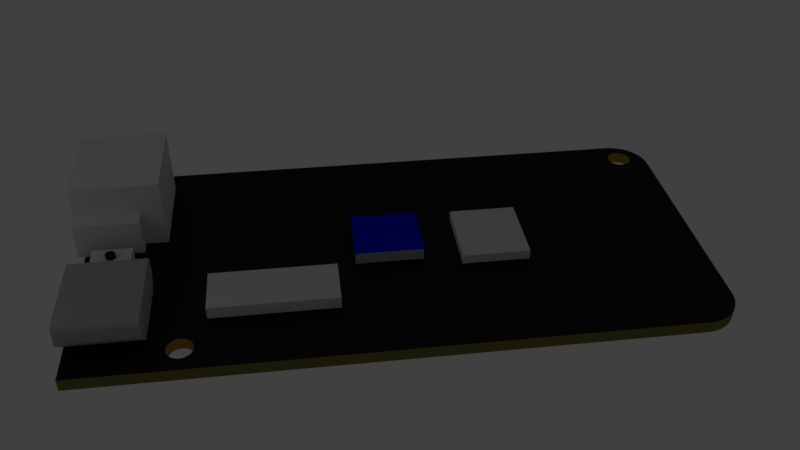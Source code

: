 # Source: lolin32_lite.blend  (saved by Blender 2.79.0; exported with 4.5.12 LTS)
import bpy
from mathutils import Matrix  # noqa: F401  (used for matrix-valued properties, if any)

bpy.ops.wm.read_factory_settings(use_empty=True)
scene = bpy.context.scene
scene.name = 'Scene'

# ---- collections
col_collection_1 = bpy.data.collections.new('Collection 1'); scene.collection.children.link(col_collection_1)

# ---- materials (node trees are filled in below, after node groups)
mat_gold = bpy.data.materials.new('Gold')
mat_gold.alpha_threshold = 0.0
mat_gold.use_transparent_shadow = False
mat_gold.diffuse_color = (0.5382, 0.2945, 0.05297, 1.0)
mat_gold.roughness = 0.5
mat_gold.line_color = (0.0, 0.0, 0.0, 1.0)
mat_material_002 = bpy.data.materials.new('Material.002')
mat_material_002.alpha_threshold = 0.0
mat_material_002.use_transparent_shadow = False
mat_material_002.roughness = 0.5
mat_material_003 = bpy.data.materials.new('Material.003')
mat_material_003.alpha_threshold = 0.0
mat_material_003.use_transparent_shadow = False
mat_material_003.roughness = 0.5
mat_dark = bpy.data.materials.new('dark')
mat_dark.alpha_threshold = 0.0
mat_dark.use_transparent_shadow = False
mat_dark.roughness = 0.5
mat_board = bpy.data.materials.new('board')
mat_board.alpha_threshold = 0.0
mat_board.use_transparent_shadow = False
mat_board.roughness = 0.5
mat_struct = bpy.data.materials.new('struct')
mat_struct.alpha_threshold = 0.0
mat_struct.use_transparent_shadow = False
mat_struct.roughness = 0.5
mat_material = bpy.data.materials.new('Material')
mat_material.alpha_threshold = 0.0
mat_material.use_transparent_shadow = False
mat_material.roughness = 0.5
mat_material_001 = bpy.data.materials.new('Material.001')
mat_material_001.alpha_threshold = 0.0
mat_material_001.use_transparent_shadow = False
mat_material_001.roughness = 0.5

# ---- material node trees
mat_material_002.use_nodes = True; mat_material_002.node_tree.nodes.clear()
_N = mat_material_002.node_tree.nodes; _L = mat_material_002.node_tree.links
n0 = _N.new('ShaderNodeOutputMaterial'); n0.name = 'Material Output'; n0.location = (300, 300)
n1 = _N.new('ShaderNodeBsdfDiffuse'); n1.name = 'Diffuse BSDF'; n1.location = (10, 300)
n1.inputs[0].default_value = (0.0, 0.002622, 0.8, 1.0)
_L.new(n1.outputs[0], n0.inputs[0])
n0.is_active_output = True
mat_material_003.use_nodes = True; mat_material_003.node_tree.nodes.clear()
_N = mat_material_003.node_tree.nodes; _L = mat_material_003.node_tree.links
n0 = _N.new('ShaderNodeOutputMaterial'); n0.name = 'Material Output'; n0.location = (300, 300)
n1 = _N.new('ShaderNodeBsdfDiffuse'); n1.name = 'Diffuse BSDF'; n1.location = (10, 300)
n1.inputs[0].default_value = (0.477, 0.477, 0.477, 1.0)
_L.new(n1.outputs[0], n0.inputs[0])
n0.is_active_output = True
mat_dark.use_nodes = True; mat_dark.node_tree.nodes.clear()
_N = mat_dark.node_tree.nodes; _L = mat_dark.node_tree.links
n0 = _N.new('ShaderNodeOutputMaterial'); n0.name = 'Material Output'; n0.location = (300, 300)
n1 = _N.new('ShaderNodeBsdfDiffuse'); n1.name = 'Diffuse BSDF'; n1.location = (10, 300)
n1.inputs[0].default_value = (0.02721, 0.02721, 0.02721, 1.0)
_L.new(n1.outputs[0], n0.inputs[0])
n0.is_active_output = True
mat_board.use_nodes = True; mat_board.node_tree.nodes.clear()
_N = mat_board.node_tree.nodes; _L = mat_board.node_tree.links
n0 = _N.new('ShaderNodeOutputMaterial'); n0.name = 'Material Output'; n0.location = (300, 300)
n1 = _N.new('ShaderNodeBsdfDiffuse'); n1.name = 'Diffuse BSDF'; n1.location = (10, 300)
n1.inputs[0].default_value = (0.2079, 0.1801, 0.05459, 1.0)
_L.new(n1.outputs[0], n0.inputs[0])
n0.is_active_output = True
mat_struct.use_nodes = True; mat_struct.node_tree.nodes.clear()
_N = mat_struct.node_tree.nodes; _L = mat_struct.node_tree.links
n0 = _N.new('ShaderNodeOutputMaterial'); n0.name = 'Material Output'; n0.location = (300, 300)
n1 = _N.new('ShaderNodeBsdfAnisotropic'); n1.name = 'Glossy BSDF'; n1.location = (10, 300)
n1.distribution = 'GGX'
n1.inputs[0].default_value = (0.02539, 0.02539, 0.02539, 1.0)
n1.inputs[1].default_value = 0.4472
_L.new(n1.outputs[0], n0.inputs[0])
n0.is_active_output = True
mat_material.use_nodes = True; mat_material.node_tree.nodes.clear()
_N = mat_material.node_tree.nodes; _L = mat_material.node_tree.links
n0 = _N.new('ShaderNodeOutputMaterial'); n0.name = 'Material Output'; n0.location = (300, 300)
n1 = _N.new('ShaderNodeBsdfDiffuse'); n1.name = 'Diffuse BSDF'; n1.location = (10, 300)
_L.new(n1.outputs[0], n0.inputs[0])
n0.is_active_output = True

# ---- world
world_world = bpy.data.worlds.new('World'); scene.world = world_world
world_world.color = (0.05088, 0.05088, 0.05088)
world_world.use_sun_shadow = False
world_world.sun_shadow_jitter_overblur = 0.0
world_world.cycles.sampling_method = 'MANUAL'

# ---- cameras
cam_camera = bpy.data.cameras.new('Camera')
cam_camera.clip_end = 100.0
cam_camera.lens = 35.0
cam_camera.sensor_width = 32.0
cam_camera.sensor_height = 18.0
cam_camera.ortho_scale = 7.314
cam_camera.dof.focus_distance = 0.0
cam_camera.dof.aperture_fstop = 128.0

# ---- lights
light_lamp = bpy.data.lights.new('Lamp', 'SPOT')
light_lamp.transmission_factor = 0.0
light_lamp.cutoff_distance = 30.0
light_lamp.energy = 500.0
light_lamp.shadow_buffer_clip_start = 1.001
light_lamp.shadow_soft_size = 0.1
light_lamp.shadow_maximum_resolution = 0.006
light_lamp.use_absolute_resolution = True
light_lamp.spot_size = 1.571

# ---- meshes
me_cube_010 = bpy.data.meshes.new('Cube.010')
me_cube_010.from_pydata([(-8.79, 3.746, -5.952), (-8.79, 3.746, -4.952), (-8.79, 7.746, -5.952), (-8.79, 7.746, -4.952), (1.21, 3.746, -5.952), (1.21, 3.746, -4.952), (1.21, 7.746, -5.952), (1.21, 7.746, -4.952)], [], [(0, 1, 3, 2), (2, 3, 7, 6), (6, 7, 5, 4), (4, 5, 1, 0), (2, 6, 4, 0), (7, 3, 1, 5)])
me_cube_010.use_remesh_preserve_volume = False
me_cube_010.use_remesh_preserve_attributes = False
me_cube_010.use_mirror_vertex_groups = False
me_cube_010.update()
me_cube_004 = bpy.data.meshes.new('Cube.004')
me_cube_004.from_pydata([(1.5, 0.0, -1.0), (1.5, 0.0, 0.0), (1.5, 5.0, -1.0), (1.5, 5.0, 0.0), (7.0, 0.0, -1.0), (7.0, 0.0, 0.0), (7.0, 5.0, -1.0), (7.0, 5.0, 0.0)], [], [(0, 1, 3, 2), (2, 3, 7, 6), (6, 7, 5, 4), (4, 5, 1, 0), (2, 6, 4, 0), (7, 3, 1, 5)])
me_cube_004.polygons.foreach_set('material_index', [3, 2, 3, 2, 1, 1])
me_cube_004.materials.append(mat_gold)
me_cube_004.materials.append(mat_material_002)
me_cube_004.materials.append(mat_material_003)
me_cube_004.materials.append(mat_dark)
me_cube_004.use_remesh_preserve_volume = False
me_cube_004.use_remesh_preserve_attributes = False
me_cube_004.use_mirror_vertex_groups = False
me_cube_004.update()
me_cube = bpy.data.meshes.new('Cube')
me_cube.from_pydata([(-1.192e-07, 1.788e-07, 0.0), (3.576e-07, 24.5, 0.0), (-3.576e-07, 3.576e-07, 1.0), (5.96e-08, 24.5, 1.0), (47.0, 24.5, 0.0), (50.0, 21.5, 0.0), (47.29, 24.49, 0.0), (47.59, 24.44, 0.0), (47.87, 24.37, 0.0), (48.15, 24.27, 0.0), (48.41, 24.15, 0.0), (48.67, 23.99, 0.0), (48.9, 23.82, 0.0), (49.12, 23.62, 0.0), (49.32, 23.4, 0.0), (49.49, 23.17, 0.0), (49.65, 22.91, 0.0), (49.77, 22.65, 0.0), (49.87, 22.37, 0.0), (49.94, 22.09, 0.0), (49.99, 21.79, 0.0), (50.0, 3.0, 0.0), (47.0, 1.073e-08, 0.0), (49.99, 2.706, 0.0), (49.94, 2.415, 0.0), (49.87, 2.129, 0.0), (49.77, 1.852, 0.0), (49.65, 1.586, 0.0), (49.49, 1.333, 0.0), (49.32, 1.097, 0.0), (49.12, 0.8787, 0.0), (48.9, 0.681, 0.0), (48.67, 0.5056, 0.0), (48.41, 0.3542, 0.0), (48.15, 0.2284, 0.0), (47.87, 0.1292, 0.0), (47.59, 0.05764, 0.0), (47.29, 0.01445, 0.0), (50.0, 21.5, 1.0), (47.0, 24.5, 1.0), (49.99, 21.79, 1.0), (49.94, 22.09, 1.0), (49.87, 22.37, 1.0), (49.77, 22.65, 1.0), (49.65, 22.91, 1.0), (49.49, 23.17, 1.0), (49.32, 23.4, 1.0), (49.12, 23.62, 1.0), (48.9, 23.82, 1.0), (48.67, 23.99, 1.0), (48.41, 24.15, 1.0), (48.15, 24.27, 1.0), (47.87, 24.37, 1.0), (47.59, 24.44, 1.0), (47.29, 24.49, 1.0), (47.0, -5.388e-07, 1.0), (50.0, 3.0, 1.0), (47.29, 0.01445, 1.0), (47.59, 0.05764, 1.0), (47.87, 0.1292, 1.0), (48.15, 0.2284, 1.0), (48.41, 0.3542, 1.0), (48.67, 0.5056, 1.0), (48.9, 0.681, 1.0), (49.12, 0.8787, 1.0), (49.32, 1.097, 1.0), (49.49, 1.333, 1.0), (49.65, 1.586, 1.0), (49.77, 1.852, 1.0), (49.87, 2.129, 1.0), (49.94, 2.415, 1.0), (49.99, 2.706, 1.0), (9.031, 1.544, 1.0), (9.031, 1.544, -2.384e-07), (8.2, 3.1, 1.0), (8.2, 3.1, -2.384e-07), (8.005, 3.081, 1.0), (8.005, 3.081, -2.384e-07), (7.817, 3.024, 1.0), (7.817, 3.024, -2.384e-07), (7.276, 1.717, 1.0), (7.276, 1.717, -2.384e-07), (7.369, 1.544, 1.0), (7.369, 1.544, -2.384e-07), (7.219, 1.905, 1.0), (7.219, 1.905, -2.384e-07), (7.493, 1.393, 1.0), (7.493, 1.393, -2.384e-07), (8.005, 1.119, 1.0), (8.005, 1.119, -2.384e-07), (8.2, 1.1, 1.0), (8.2, 1.1, -2.384e-07), (7.817, 1.176, 1.0), (7.817, 1.176, -2.384e-07), (9.181, 2.295, 1.0), (9.181, 2.295, -2.384e-07), (8.756, 2.931, 1.0), (8.756, 2.931, -2.384e-07), (9.2, 2.1, 1.0), (9.2, 2.1, -2.384e-07), (9.124, 2.483, 1.0), (9.124, 2.483, -2.384e-07), (8.395, 1.119, 1.0), (8.395, 1.119, -2.384e-07), (7.493, 2.807, 1.0), (7.493, 2.807, -2.384e-07), (7.644, 2.931, 1.0), (7.644, 2.931, -2.384e-07), (7.369, 2.656, 1.0), (7.369, 2.656, -2.384e-07), (9.181, 1.905, 1.0), (9.181, 1.905, -2.384e-07), (8.756, 1.269, 1.0), (8.756, 1.269, -2.384e-07), (8.907, 1.393, 1.0), (8.907, 1.393, -2.384e-07), (9.124, 1.717, 1.0), (9.124, 1.717, -2.384e-07), (7.2, 2.1, 1.0), (7.2, 2.1, -2.384e-07), (7.644, 1.269, 1.0), (7.644, 1.269, -2.384e-07), (7.219, 2.295, 1.0), (7.219, 2.295, -2.384e-07), (8.907, 2.807, 1.0), (8.907, 2.807, -2.384e-07), (8.583, 1.176, 1.0), (8.583, 1.176, -2.384e-07), (9.031, 2.656, 1.0), (9.031, 2.656, -2.384e-07), (7.276, 2.483, 1.0), (7.276, 2.483, -2.384e-07), (8.583, 3.024, 1.0), (8.583, 3.024, -2.384e-07), (8.395, 3.081, 1.0), (8.395, 3.081, -2.384e-07), (48.43, 21.94, 1.0), (48.43, 21.94, 1.192e-07), (47.6, 23.5, 1.0), (47.6, 23.5, 1.192e-07), (47.4, 23.48, 1.0), (47.4, 23.48, 1.192e-07), (47.22, 23.42, 1.0), (47.22, 23.42, 1.192e-07), (46.68, 22.12, 1.0), (46.68, 22.12, -2.384e-07), (46.77, 21.94, 1.0), (46.77, 21.94, -2.384e-07), (46.62, 22.3, 1.0), (46.62, 22.3, -2.384e-07), (46.89, 21.79, 1.0), (46.89, 21.79, -2.384e-07), (47.4, 21.52, 1.0), (47.4, 21.52, -2.384e-07), (47.6, 21.5, 1.0), (47.6, 21.5, 1.192e-07), (47.22, 21.58, 1.0), (47.22, 21.58, -2.384e-07), (48.58, 22.7, 1.0), (48.58, 22.7, 1.192e-07), (48.16, 23.33, 1.0), (48.16, 23.33, 1.192e-07), (48.6, 22.5, 1.0), (48.6, 22.5, 1.192e-07), (48.52, 22.88, 1.0), (48.52, 22.88, 1.192e-07), (47.8, 21.52, 1.0), (47.8, 21.52, 1.192e-07), (46.89, 23.21, 1.0), (46.89, 23.21, -2.384e-07), (47.04, 23.33, 1.0), (47.04, 23.33, -2.384e-07), (46.77, 23.06, 1.0), (46.77, 23.06, -2.384e-07), (48.58, 22.3, 1.0), (48.58, 22.3, 1.192e-07), (48.16, 21.67, 1.0), (48.16, 21.67, 1.192e-07), (48.31, 21.79, 1.0), (48.31, 21.79, 1.192e-07), (48.52, 22.12, 1.0), (48.52, 22.12, 1.192e-07), (46.6, 22.5, 1.0), (46.6, 22.5, -2.384e-07), (47.04, 21.67, 1.0), (47.04, 21.67, -2.384e-07), (46.62, 22.7, 1.0), (46.62, 22.7, -2.384e-07), (48.31, 23.21, 1.0), (48.31, 23.21, 4.768e-07), (47.98, 21.58, 1.0), (47.98, 21.58, 1.192e-07), (48.43, 23.06, 1.0), (48.43, 23.06, 1.192e-07), (46.68, 22.88, 1.0), (46.68, 22.88, -2.384e-07), (47.98, 23.42, 1.0), (47.98, 23.42, 1.192e-07), (47.8, 23.48, 1.0), (47.8, 23.48, 1.192e-07)], [], [(39, 4, 1, 3), (4, 6, 7, 8, 9, 10, 11, 12, 13, 14, 15, 16, 17, 163, 159, 165, 193, 189, 161, 197, 199, 139, 141, 143, 171, 169, 173, 195, 187, 183, 1), (38, 40, 41, 42, 43, 162, 174, 180, 136, 178, 176, 190, 166, 154, 152, 156, 184, 150, 146, 144, 148, 182, 3, 2, 118, 122, 130, 108, 104, 106, 78, 76, 74, 134, 132, 96, 124, 128, 100, 94, 98, 68, 69, 70, 71, 56), (0, 2, 3, 1), (22, 55, 2, 0), (4, 39, 54, 6), (6, 54, 53, 7), (7, 53, 52, 8), (8, 52, 51, 9), (9, 51, 50, 10), (10, 50, 49, 11), (11, 49, 48, 12), (12, 48, 47, 13), (13, 47, 46, 14), (14, 46, 45, 15), (15, 45, 44, 16), (16, 44, 43, 17), (17, 43, 42, 18), (18, 42, 41, 19), (19, 41, 40, 20), (20, 40, 38, 5), (21, 56, 71, 23), (23, 71, 70, 24), (24, 70, 69, 25), (25, 69, 68, 26), (26, 68, 67, 27), (27, 67, 66, 28), (28, 66, 65, 29), (29, 65, 64, 30), (30, 64, 63, 31), (31, 63, 62, 32), (32, 62, 61, 33), (33, 61, 60, 34), (34, 60, 59, 35), (35, 59, 58, 36), (36, 58, 57, 37), (37, 57, 55, 22), (5, 38, 56, 21), (111, 110, 98, 99), (115, 114, 72, 73), (73, 72, 116, 117), (123, 122, 118, 119), (95, 94, 100, 101), (99, 98, 94, 95), (129, 128, 124, 125), (75, 74, 76, 77), (89, 88, 90, 91), (109, 108, 130, 131), (91, 90, 102, 103), (77, 76, 78, 79), (125, 124, 96, 97), (121, 120, 92, 93), (97, 96, 132, 133), (113, 112, 114, 115), (107, 106, 104, 105), (131, 130, 122, 123), (0, 119, 85, 81, 83, 87, 121, 93, 89, 91, 103, 127, 113, 115, 73, 117, 111, 99, 26, 27, 28, 29, 30, 31, 32, 33, 34, 35, 36, 37, 22), (127, 126, 112, 113), (87, 86, 120, 121), (81, 80, 82, 83), (135, 134, 74, 75), (101, 100, 128, 129), (119, 118, 84, 85), (117, 116, 110, 111), (93, 92, 88, 89), (79, 78, 106, 107), (133, 132, 134, 135), (103, 102, 126, 127), (85, 84, 80, 81), (105, 104, 108, 109), (83, 82, 86, 87), (68, 98, 110, 116, 72, 114, 112, 126, 102, 90, 88, 92, 120, 86, 82, 80, 84, 118, 2, 55, 57, 58, 59, 60, 61, 62, 63, 64, 65, 66, 67), (175, 174, 162, 163), (179, 178, 136, 137), (137, 136, 180, 181), (187, 186, 182, 183), (159, 158, 164, 165), (163, 162, 158, 159), (193, 192, 188, 189), (139, 138, 140, 141), (153, 152, 154, 155), (173, 172, 194, 195), (155, 154, 166, 167), (141, 140, 142, 143), (189, 188, 160, 161), (185, 184, 156, 157), (161, 160, 196, 197), (177, 176, 178, 179), (171, 170, 168, 169), (195, 194, 186, 187), (1, 183, 149, 145, 147, 151, 185, 157, 153, 155, 167, 191, 177, 179, 137, 181, 175, 163, 17, 18, 19, 20, 5, 21, 23, 24, 25, 26, 99, 95, 101, 129, 125, 97, 133, 135, 75, 77, 79, 107, 105, 109, 131, 123, 119, 0), (191, 190, 176, 177), (151, 150, 184, 185), (145, 144, 146, 147), (199, 198, 138, 139), (165, 164, 192, 193), (183, 182, 148, 149), (181, 180, 174, 175), (157, 156, 152, 153), (143, 142, 170, 171), (197, 196, 198, 199), (167, 166, 190, 191), (149, 148, 144, 145), (169, 168, 172, 173), (147, 146, 150, 151), (3, 182, 186, 194, 172, 168, 170, 142, 140, 138, 198, 196, 160, 188, 192, 164, 158, 162, 43, 44, 45, 46, 47, 48, 49, 50, 51, 52, 53, 54, 39)])
me_cube.polygons.foreach_set('material_index', [2, 1, 3, 2, 2, 2, 2, 2, 2, 2, 2, 2, 2, 2, 2, 2, 2, 2, 2, 2, 2, 2, 2, 2, 2, 2, 2, 2, 2, 2, 2, 2, 2, 2, 2, 2, 2, 2, 0, 0, 0, 0, 0, 0, 0, 0, 0, 0, 0, 0, 0, 0, 0, 0, 0, 0, 1, 0, 0, 0, 0, 0, 0, 0, 0, 0, 0, 0, 0, 0, 0, 3, 0, 0, 0, 0, 0, 0, 0, 0, 0, 0, 0, 0, 0, 0, 0, 0, 0, 0, 1, 0, 0, 0, 0, 0, 0, 0, 0, 0, 0, 0, 0, 0, 0, 3])
_uv = me_cube.uv_layers.new(name='UVMap')
_uv.uv.foreach_set('vector', [0.0, 0.0, 0.0, 0.0, 0.0, 0.0, 0.0, 0.0, 0.0, 0.0, 0.0, 0.0, 0.0, 0.0, 0.0, 0.0, 0.0, 0.0, 0.0, 0.0, 0.0, 0.0, 0.0, 0.0, 0.0, 0.0, 0.0, 0.0, 0.0, 0.0, 0.0, 0.0, 0.0, 0.0, 0.0, 0.0, 0.0, 0.0, 0.0, 0.0, 0.0, 0.0, 0.0, 0.0, 0.0, 0.0, 0.0, 0.0, 0.0, 0.0, 0.0, 0.0, 0.0, 0.0, 0.0, 0.0, 0.0, 0.0, 0.0, 0.0, 0.0, 0.0, 0.0, 0.0, 0.0, 0.0, 0.0, 0.0, 0.0, 0.0, 0.951, 0.4143, 0.95, 0.4198, 0.9484, 0.4251, 0.9463, 0.4302, 0.9437, 0.4351, 0.9214, 0.4307, 0.9215, 0.4271, 0.9208, 0.4236, 0.9194, 0.4204, 0.9174, 0.4175, 0.9147, 0.415, 0.9116, 0.4131, 0.9081, 0.4118, 0.9044, 0.4112, 0.9006, 0.4114, 0.8969, 0.4122, 0.8934, 0.4136, 0.8902, 0.4157, 0.8875, 0.4182, 0.8854, 0.4212, 0.8839, 0.4245, 0.8832, 0.4279, 7.181e-05, 0.4624, 6.803e-05, 7.534e-05, 0.1362, 0.0398, 0.1366, 0.04349, 0.1377, 0.04704, 0.1395, 0.05031, 0.1419, 0.05317, 0.1447, 0.05552, 0.148, 0.05728, 0.1516, 0.05835, 0.1553, 0.05872, 0.1589, 0.05835, 0.1625, 0.05728, 0.1657, 0.05554, 0.1686, 0.05318, 0.1709, 0.05032, 0.1727, 0.04705, 0.1737, 0.0435, 0.174, 0.03981, 0.9765, 0.04123, 0.9828, 0.04769, 0.9887, 0.05444, 0.9945, 0.06142, 0.9999, 0.06864, 0.0, 0.0, 0.0, 0.0, 0.0, 0.0, 0.0, 0.0, 0.0, 0.0, 0.0, 0.0, 0.0, 0.0, 0.0, 0.0, 0.0, 0.0, 0.0, 0.0, 0.0, 0.0, 0.0, 0.0, 0.0, 0.0, 0.0, 0.0, 0.0, 0.0, 0.0, 0.0, 0.0, 0.0, 0.0, 0.0, 0.0, 0.0, 0.0, 0.0, 0.0, 0.0, 0.0, 0.0, 0.0, 0.0, 0.0, 0.0, 0.0, 0.0, 0.0, 0.0, 0.0, 0.0, 0.0, 0.0, 0.0, 0.0, 0.0, 0.0, 0.0, 0.0, 0.0, 0.0, 0.0, 0.0, 0.0, 0.0, 0.0, 0.0, 0.0, 0.0, 0.0, 0.0, 0.0, 0.0, 0.0, 0.0, 0.0, 0.0, 0.0, 0.0, 0.0, 0.0, 0.0, 0.0, 0.0, 0.0, 0.0, 0.0, 0.0, 0.0, 0.0, 0.0, 0.0, 0.0, 0.0, 0.0, 0.0, 0.0, 0.0, 0.0, 0.0, 0.0, 0.0, 0.0, 0.0, 0.0, 0.0, 0.0, 0.0, 0.0, 0.0, 0.0, 0.0, 0.0, 0.0, 0.0, 0.0, 0.0, 0.0, 0.0, 0.0, 0.0, 0.0, 0.0, 0.0, 0.0, 0.0, 0.0, 0.0, 0.0, 0.0, 0.0, 0.0, 0.0, 0.0, 0.0, 0.0, 0.0, 0.0, 0.0, 0.0, 0.0, 0.0, 0.0, 0.0, 0.0, 0.0, 0.0, 0.0, 0.0, 0.0, 0.0, 0.0, 0.0, 0.0, 0.0, 0.0, 0.0, 0.0, 0.0, 0.0, 0.0, 0.0, 0.0, 0.0, 0.0, 0.0, 0.0, 0.0, 0.0, 0.0, 0.0, 0.0, 0.0, 0.0, 0.0, 0.0, 0.0, 0.0, 0.0, 0.0, 0.0, 0.0, 0.0, 0.0, 0.0, 0.0, 0.0, 0.0, 0.0, 0.0, 0.0, 0.0, 0.0, 0.0, 0.0, 0.0, 0.0, 0.0, 0.0, 0.0, 0.0, 0.0, 0.0, 0.0, 0.0, 0.0, 0.0, 0.0, 0.0, 0.0, 0.0, 0.0, 0.0, 0.0, 0.0, 0.0, 0.0, 0.0, 0.0, 0.0, 0.0, 0.0, 0.0, 0.0, 0.0, 0.0, 0.0, 0.0, 0.0, 0.0, 0.0, 0.0, 0.0, 0.0, 0.0, 0.0, 0.0, 0.0, 0.0, 0.0, 0.0, 0.0, 0.0, 0.0, 0.0, 0.0, 0.0, 0.0, 0.0, 0.0, 0.0, 0.0, 0.0, 0.0, 0.0, 0.0, 0.0, 0.0, 0.0, 0.0, 0.0, 0.0, 0.0, 0.0, 0.0, 0.0, 0.0, 0.0, 0.0, 0.0, 0.0, 0.0, 0.0, 0.0, 0.0, 0.0, 0.0, 0.0, 0.0, 0.0, 0.0, 0.0, 0.0, 0.0, 0.0, 0.0, 0.0, 0.0, 0.0, 0.0, 0.0, 0.0, 0.0, 0.0, 0.0, 0.0, 0.0, 0.0, 0.0, 0.0, 0.0, 0.0, 0.0, 0.0, 0.0, 0.0, 0.0, 0.0, 0.0, 0.0, 0.0, 0.0, 0.0, 0.0, 0.0, 0.0, 0.0, 0.0, 0.0, 0.0, 0.0, 0.0, 0.0, 0.0, 0.0, 0.0, 0.0, 0.0, 0.0, 0.0, 0.0, 0.0, 0.0, 0.0, 0.0, 0.0, 0.0, 0.0, 0.0, 0.0, 0.0, 0.0, 0.0, 0.0, 0.0, 0.0, 0.0, 0.0, 0.0, 0.0, 0.0, 0.0, 0.0, 0.0, 0.0, 0.0, 0.0, 0.0, 0.0, 0.0, 0.0, 0.0, 0.0, 0.0, 0.0, 0.0, 0.0, 0.0, 0.0, 0.0, 0.0, 0.0, 0.0, 0.0, 0.0, 0.0, 0.0, 0.0, 0.0, 0.0, 0.0, 0.0, 0.0, 0.0, 0.0, 0.0, 0.0, 0.0, 0.0, 0.0, 0.0, 0.0, 0.0, 0.0, 0.0, 0.0, 0.0, 0.0, 0.0, 0.0, 0.0, 0.0, 0.0, 0.0, 0.0, 0.0, 0.0, 0.0, 0.0, 0.0, 0.0, 0.0, 0.0, 0.0, 0.0, 0.0, 0.0, 0.0, 0.0, 0.0, 0.0, 0.0, 0.0, 0.0, 0.0, 0.0, 0.0, 0.0, 0.0, 0.0, 0.0, 0.0, 0.0, 0.0, 0.0, 0.0, 0.0, 0.0, 0.0, 0.0, 0.0, 0.0, 0.0, 0.0, 0.0, 0.0, 0.0, 0.0, 0.0, 0.0, 0.0, 0.0, 0.0, 0.0, 0.0, 0.0, 0.0, 0.0, 0.0, 0.0, 0.0, 0.0, 0.0, 0.0, 0.0, 0.0, 0.0, 0.0, 0.0, 0.0, 0.0, 0.0, 0.0, 0.0, 0.0, 0.0, 0.0, 0.0, 0.0, 0.0, 0.0, 0.0, 0.0, 0.0, 0.0, 0.0, 0.0, 0.0, 0.0, 0.0, 0.0, 0.0, 0.0, 0.0, 0.0, 0.0, 0.0, 0.0, 0.0, 0.0, 0.0, 0.0, 0.0, 0.0, 0.0, 0.0, 0.0, 0.0, 0.0, 0.0, 0.0, 0.0, 0.0, 0.0, 0.0, 0.0, 0.0, 0.0, 0.0, 0.0, 0.0, 0.0, 0.0, 0.0, 0.0, 0.0, 0.0, 0.0, 0.0, 0.0, 0.0, 0.0, 0.0, 0.0, 0.0, 0.0, 0.0, 0.0, 0.0, 0.0, 0.0, 0.0, 0.0, 0.0, 0.0, 0.0, 0.0, 0.0, 0.0, 0.0, 0.0, 0.0, 0.0, 0.0, 0.0, 0.0, 0.0, 0.0, 0.0, 0.0, 0.0, 0.0, 0.0, 0.0, 0.0, 0.0, 0.0, 0.0, 0.0, 0.0, 0.0, 0.0, 0.0, 0.0, 0.0, 0.0, 0.0, 0.0, 0.0, 0.0, 0.0, 0.0, 0.0, 0.0, 0.0, 0.0, 0.0, 0.0, 0.0, 0.0, 0.0, 0.0, 0.0, 0.0, 0.0, 0.9765, 0.04123, 0.174, 0.03981, 0.1736, 0.03612, 0.1726, 0.03257, 0.1708, 0.0293, 0.1684, 0.02643, 0.1655, 0.02408, 0.1622, 0.02233, 0.1587, 0.02126, 0.155, 0.02089, 0.1513, 0.02125, 0.1478, 0.02233, 0.1445, 0.02408, 0.1417, 0.02643, 0.1394, 0.0293, 0.1376, 0.03257, 0.1366, 0.03611, 0.1362, 0.0398, 6.803e-05, 7.534e-05, 0.887, 6.803e-05, 0.8951, 0.0003777, 0.9031, 0.001304, 0.9111, 0.002842, 0.919, 0.00498, 0.9268, 0.007706, 0.9345, 0.011, 0.942, 0.01485, 0.9493, 0.01921, 0.9564, 0.02407, 0.9634, 0.02938, 0.9701, 0.03511, 0.0, 0.0, 0.0, 0.0, 0.0, 0.0, 0.0, 0.0, 0.0, 0.0, 0.0, 0.0, 0.0, 0.0, 0.0, 0.0, 0.0, 0.0, 0.0, 0.0, 0.0, 0.0, 0.0, 0.0, 0.0, 0.0, 0.0, 0.0, 0.0, 0.0, 0.0, 0.0, 0.0, 0.0, 0.0, 0.0, 0.0, 0.0, 0.0, 0.0, 0.0, 0.0, 0.0, 0.0, 0.0, 0.0, 0.0, 0.0, 0.0, 0.0, 0.0, 0.0, 0.0, 0.0, 0.0, 0.0, 0.0, 0.0, 0.0, 0.0, 0.0, 0.0, 0.0, 0.0, 0.0, 0.0, 0.0, 0.0, 0.0, 0.0, 0.0, 0.0, 0.0, 0.0, 0.0, 0.0, 0.0, 0.0, 0.0, 0.0, 0.0, 0.0, 0.0, 0.0, 0.0, 0.0, 0.0, 0.0, 0.0, 0.0, 0.0, 0.0, 0.0, 0.0, 0.0, 0.0, 0.0, 0.0, 0.0, 0.0, 0.0, 0.0, 0.0, 0.0, 0.0, 0.0, 0.0, 0.0, 0.0, 0.0, 0.0, 0.0, 0.0, 0.0, 0.0, 0.0, 0.0, 0.0, 0.0, 0.0, 0.0, 0.0, 0.0, 0.0, 0.0, 0.0, 0.0, 0.0, 0.0, 0.0, 0.0, 0.0, 0.0, 0.0, 0.0, 0.0, 0.0, 0.0, 0.0, 0.0, 0.0, 0.0, 0.0, 0.0, 0.0, 0.0, 0.0, 0.0, 0.0, 0.0, 0.0, 0.0, 0.0, 0.0, 0.0, 0.0, 0.0, 0.0, 0.0, 0.0, 0.0, 0.0, 0.0, 0.0, 0.0, 0.0, 0.0, 0.0, 0.0, 0.0, 0.0, 0.0, 0.0, 0.0, 0.0, 0.0, 0.0, 0.0, 0.0, 0.0, 0.0, 0.0, 0.0, 0.0, 0.0, 0.0, 0.0, 0.0, 0.0, 0.0, 0.0, 0.0, 0.0, 0.0, 0.0, 0.0, 0.0, 0.0, 0.0, 0.0, 0.0, 0.0, 0.0, 0.0, 0.0, 0.0, 0.0, 0.0, 0.0, 0.0, 0.0, 0.0, 0.0, 0.0, 0.0, 0.0, 0.0, 0.0, 0.0, 0.0, 0.0, 0.0, 0.0, 0.0, 0.0, 0.0, 0.0, 0.0, 0.0, 0.0, 0.0, 0.0, 0.0, 0.0, 0.0, 0.0, 0.0, 0.0, 0.0, 0.0, 0.0, 0.0, 0.0, 0.0, 0.0, 0.0, 0.0, 0.0, 0.0, 0.0, 0.0, 0.0, 0.0, 0.0, 0.0, 0.0, 0.0, 0.0, 0.0, 0.0, 0.0, 0.0, 0.0, 0.0, 0.0, 0.0, 0.0, 0.0, 0.0, 0.0, 0.0, 0.0, 0.0, 0.0, 0.0, 0.0, 0.0, 0.0, 0.0, 0.0, 0.0, 0.0, 0.0, 0.0, 0.0, 0.0, 0.0, 0.0, 0.0, 0.0, 0.0, 0.0, 0.0, 0.0, 0.0, 0.0, 0.0, 0.0, 0.0, 0.0, 0.0, 0.0, 0.0, 0.0, 0.0, 0.0, 0.0, 0.0, 0.0, 0.0, 0.0, 0.0, 0.0, 0.0, 0.0, 0.0, 0.0, 0.0, 0.0, 0.0, 0.0, 0.0, 0.0, 0.0, 0.0, 0.0, 0.0, 0.0, 0.0, 0.0, 0.0, 0.0, 0.0, 0.0, 0.0, 0.0, 0.0, 0.0, 0.0, 0.0, 0.0, 0.0, 0.0, 0.0, 0.0, 0.0, 0.0, 0.0, 7.181e-05, 0.4624, 0.8832, 0.4279, 0.8831, 0.4313, 0.8838, 0.4347, 0.8852, 0.4378, 0.8873, 0.4406, 0.8899, 0.4429, 0.893, 0.4447, 0.8965, 0.446, 0.9001, 0.4466, 0.9039, 0.4467, 0.9076, 0.446, 0.911, 0.4447, 0.9142, 0.4428, 0.9169, 0.4403, 0.9191, 0.4374, 0.9206, 0.4341, 0.9214, 0.4307, 0.9437, 0.4351, 0.9407, 0.4398, 0.9372, 0.4441, 0.9333, 0.4481, 0.929, 0.4516, 0.9244, 0.4547, 0.9195, 0.4574, 0.9144, 0.4595, 0.9091, 0.4612, 0.9036, 0.4623, 0.8981, 0.4629, 0.8926, 0.4629, 0.887, 0.4624])
me_cube.materials.append(mat_gold)
me_cube.materials.append(mat_dark)
me_cube.materials.append(mat_board)
me_cube.materials.append(mat_struct)
me_cube.use_remesh_preserve_volume = False
me_cube.use_remesh_preserve_attributes = False
me_cube.use_mirror_vertex_groups = False
me_cube.update()
me_cube_006 = bpy.data.meshes.new('Cube.006')
me_cube_006.from_pydata([(-4.509, -0.652, 2.5), (-4.723, -0.652, 2.287), (-4.574, -0.652, 2.491), (-4.622, -0.652, 2.472), (-4.663, -0.652, 2.44), (-4.694, -0.652, 2.399), (-4.714, -0.652, 2.351), (-4.923, 5.348, 2.3), (-4.523, 5.348, 2.7), (-4.909, 5.348, 2.403), (-4.869, 5.348, 2.5), (-4.805, 5.348, 2.583), (-4.723, 5.348, 2.646), (-4.626, 5.348, 2.686), (2.177, -0.652, 2.287), (1.964, -0.652, 2.5), (2.169, -0.652, 2.351), (2.149, -0.652, 2.399), (2.118, -0.652, 2.44), (2.077, -0.652, 2.472), (2.029, -0.652, 2.491), (1.977, 5.348, 2.7), (2.377, 5.348, 2.3), (2.081, 5.348, 2.686), (2.177, 5.348, 2.646), (2.26, 5.348, 2.583), (2.324, 5.348, 2.5), (2.364, 5.348, 2.403), (-3.84, -0.652, 0.1999), (-3.923, 5.348, -9.298e-05), (1.295, -0.652, 0.1999), (1.377, 5.348, -9.298e-05), (-4.723, -0.652, 1.306), (-4.564, -0.652, 0.9246), (-4.72, -0.652, 1.261), (-4.711, -0.652, 1.213), (-4.696, -0.652, 1.159), (-4.675, -0.652, 1.102), (-4.65, -0.652, 1.048), (-4.622, -0.652, 0.9988), (-4.594, -0.652, 0.9586), (-4.71, 5.348, 0.7878), (-4.923, 5.348, 1.3), (-4.752, 5.348, 0.8349), (-4.792, 5.348, 0.8918), (-4.828, 5.348, 0.9562), (-4.86, 5.348, 1.026), (-4.887, 5.348, 1.097), (-4.906, 5.348, 1.169), (-4.918, 5.348, 1.237), (2.019, -0.652, 0.9246), (2.177, -0.652, 1.306), (2.049, -0.652, 0.9586), (2.077, -0.652, 0.9988), (2.105, -0.652, 1.048), (2.13, -0.652, 1.102), (2.151, -0.652, 1.159), (2.166, -0.652, 1.213), (2.175, -0.652, 1.261), (2.377, 5.348, 1.3), (2.165, 5.348, 0.7878), (2.373, 5.348, 1.237), (2.361, 5.348, 1.169), (2.342, 5.348, 1.097), (2.315, 5.348, 1.026), (2.283, 5.348, 0.9562), (2.247, 5.348, 0.8918), (2.207, 5.348, 0.8349), (-4.626, -0.652, 2.686), (-4.523, -0.652, 2.7), (-4.723, -0.652, 2.646), (-4.805, -0.652, 2.583), (-4.869, -0.652, 2.5), (-4.909, -0.652, 2.403), (-4.923, -0.652, 2.3), (1.977, -0.652, 2.7), (2.081, -0.652, 2.686), (2.177, -0.652, 2.646), (2.26, -0.652, 2.583), (2.324, -0.652, 2.5), (2.364, -0.652, 2.403), (2.377, -0.652, 2.3), (1.377, -0.652, -9.298e-05), (-3.923, -0.652, -9.298e-05), (-4.918, -0.652, 1.237), (-4.923, -0.652, 1.3), (-4.906, -0.652, 1.169), (-4.887, -0.652, 1.097), (-4.86, -0.652, 1.026), (-4.828, -0.652, 0.9562), (-4.792, -0.652, 0.8918), (-4.752, -0.652, 0.8349), (-4.71, -0.652, 0.7878), (2.377, -0.652, 1.3), (2.373, -0.652, 1.237), (2.361, -0.652, 1.169), (2.342, -0.652, 1.097), (2.315, -0.652, 1.026), (2.283, -0.652, 0.9562), (2.247, -0.652, 0.8918), (2.207, -0.652, 0.8349), (2.165, -0.652, 0.7878), (2.175, 4.348, 1.261), (2.166, 4.348, 1.213), (2.151, 4.348, 1.159), (2.13, 4.348, 1.102), (2.105, 4.348, 1.048), (2.077, 4.348, 0.9988), (2.049, 4.348, 0.9586), (2.177, 4.348, 1.306), (2.019, 4.348, 0.9246), (-4.594, 4.348, 0.9586), (-4.622, 4.348, 0.9988), (-4.65, 4.348, 1.048), (-4.675, 4.348, 1.102), (-4.696, 4.348, 1.159), (-4.711, 4.348, 1.213), (-4.72, 4.348, 1.261), (-4.564, 4.348, 0.9246), (-4.723, 4.348, 1.306), (1.295, 4.348, 0.1999), (-3.84, 4.348, 0.1999), (2.029, 4.348, 2.491), (2.077, 4.348, 2.472), (2.118, 4.348, 2.44), (2.149, 4.348, 2.399), (2.169, 4.348, 2.351), (1.964, 4.348, 2.5), (2.177, 4.348, 2.287), (-4.714, 4.348, 2.351), (-4.694, 4.348, 2.399), (-4.663, 4.348, 2.44), (-4.622, 4.348, 2.472), (-4.574, 4.348, 2.491), (-4.723, 4.348, 2.287), (-4.509, 4.348, 2.5)], [], [(21, 8, 69, 75), (82, 31, 60, 101), (29, 41, 43, 44, 45, 46, 47, 48, 49, 42, 7, 9, 10, 11, 12, 13, 8, 21, 23, 24, 25, 26, 27, 22, 59, 61, 62, 63, 64, 65, 66, 67, 60, 31), (69, 8, 13, 68), (68, 13, 12, 70), (70, 12, 11, 71), (71, 11, 10, 72), (72, 10, 9, 73), (73, 9, 7, 74), (21, 75, 76, 23), (23, 76, 77, 24), (24, 77, 78, 25), (25, 78, 79, 26), (26, 79, 80, 27), (27, 80, 81, 22), (85, 74, 7, 42), (59, 22, 81, 93), (29, 31, 82, 83), (85, 42, 49, 84), (84, 49, 48, 86), (86, 48, 47, 87), (87, 47, 46, 88), (88, 46, 45, 89), (89, 45, 44, 90), (90, 44, 43, 91), (91, 43, 41, 92), (59, 93, 94, 61), (61, 94, 95, 62), (62, 95, 96, 63), (63, 96, 97, 64), (64, 97, 98, 65), (65, 98, 99, 66), (66, 99, 100, 67), (67, 100, 101, 60), (29, 83, 92, 41), (2, 0, 69, 68), (3, 2, 68, 70), (4, 3, 70, 71), (5, 4, 71, 72), (6, 5, 72, 73), (1, 6, 73, 74), (15, 20, 76, 75), (20, 19, 77, 76), (19, 18, 78, 77), (18, 17, 79, 78), (17, 16, 80, 79), (16, 14, 81, 80), (0, 15, 75, 69), (30, 28, 83, 82), (34, 32, 85, 84), (35, 34, 84, 86), (36, 35, 86, 87), (37, 36, 87, 88), (38, 37, 88, 89), (39, 38, 89, 90), (40, 39, 90, 91), (33, 40, 91, 92), (51, 58, 94, 93), (58, 57, 95, 94), (57, 56, 96, 95), (56, 55, 97, 96), (55, 54, 98, 97), (54, 53, 99, 98), (53, 52, 100, 99), (52, 50, 101, 100), (28, 33, 92, 83), (32, 1, 74, 85), (50, 30, 82, 101), (14, 51, 93, 81), (120, 110, 108, 107, 106, 105, 104, 103, 102, 109, 128, 126, 125, 124, 123, 122, 127, 135, 133, 132, 131, 130, 129, 134, 119, 117, 116, 115, 114, 113, 112, 111, 118, 121)])
me_cube_006.materials.append(mat_material_003)
me_cube_006.use_remesh_preserve_volume = False
me_cube_006.use_remesh_preserve_attributes = False
me_cube_006.use_mirror_vertex_groups = False
me_cube_006.update()
me_cube_005 = bpy.data.meshes.new('Cube.005')
me_cube_005.from_pydata([(-1.0, 9.0, -3.0), (-1.0, 9.0, 0.7), (-1.0, 3.2, -3.0), (-1.0, 3.2, 0.7), (6.0, 10.0, -4.0), (6.0, 10.0, 1.7), (6.0, 2.2, -4.0), (6.0, 2.2, 1.7), (-1.0, 1.0, -4.0), (-1.0, 1.0, -1.0), (-1.0, 2.2, -4.0), (-1.0, 2.2, -1.0), (4.2, 1.0, -4.0), (4.2, 1.0, -1.0), (4.2, 2.2, -4.0), (4.2, 2.2, -1.0), (-1.0, 10.0, -4.0), (-1.0, 10.0, -1.0), (-1.0, 11.2, -4.0), (-1.0, 11.2, -1.0), (4.2, 10.0, -4.0), (4.2, 10.0, -1.0), (4.2, 11.2, -4.0), (4.2, 11.2, -1.0), (-1.0, 2.2, -4.0), (-1.0, 10.0, -4.0), (-1.0, 10.0, 1.7), (-1.0, 2.2, 1.7), (3.0, 3.2, -3.0), (3.0, 9.0, -3.0), (3.0, 9.0, 0.7), (3.0, 3.2, 0.7)], [], [(1, 30, 31, 3), (24, 6, 7, 27), (6, 4, 5, 7), (4, 25, 26, 5), (24, 25, 4, 6), (7, 5, 26, 27), (8, 9, 11, 10), (10, 11, 15, 14), (14, 15, 13, 12), (12, 13, 9, 8), (10, 14, 12, 8), (15, 11, 9, 13), (16, 17, 19, 18), (18, 19, 23, 22), (22, 23, 21, 20), (20, 21, 17, 16), (18, 22, 20, 16), (23, 19, 17, 21), (0, 25, 24, 2), (1, 26, 25, 0), (3, 27, 26, 1), (2, 24, 27, 3), (29, 28, 31, 30), (2, 28, 29, 0), (3, 31, 28, 2), (0, 29, 30, 1)])
me_cube_005.materials.append(mat_material)
me_cube_005.use_remesh_preserve_volume = False
me_cube_005.use_remesh_preserve_attributes = False
me_cube_005.use_mirror_vertex_groups = False
me_cube_005.update()
me_cube_007 = bpy.data.meshes.new('Cube.007')
me_cube_007.from_pydata([(-3.227, 0.1825, -1.0), (-3.227, 0.1825, -0.2), (-3.227, 6.182, -1.0), (-3.227, 6.182, -0.2), (2.273, 0.1825, -1.0), (2.273, 0.1825, -0.2), (2.273, 6.182, -1.0), (2.273, 6.182, -0.2)], [], [(0, 1, 3, 2), (2, 3, 7, 6), (6, 7, 5, 4), (4, 5, 1, 0), (2, 6, 4, 0), (7, 3, 1, 5)])
me_cube_007.use_remesh_preserve_volume = False
me_cube_007.use_remesh_preserve_attributes = False
me_cube_007.use_mirror_vertex_groups = False
me_cube_007.update()
me_cube_008 = bpy.data.meshes.new('Cube.008')
me_cube_008.from_pydata([(-0.05222, -1.616, -1.0), (-0.05222, -1.616, 0.4999), (-0.05222, 2.884, -1.0), (-0.05222, 2.884, 0.4999), (2.948, -1.616, -1.0), (2.948, -1.616, 0.4999), (2.948, 2.884, -1.0), (2.948, 2.884, 0.4999), (1.476, 1.217, 0.4999), (1.476, 1.217, 0.9999), (1.585, 1.206, 0.4999), (1.585, 1.206, 0.9999), (1.691, 1.174, 0.4999), (1.691, 1.174, 0.9999), (1.788, 1.122, 0.4999), (1.788, 1.122, 0.9999), (1.873, 1.052, 0.4999), (1.873, 1.052, 0.9999), (1.943, 0.9666, 0.4999), (1.943, 0.9666, 0.9999), (1.995, 0.8694, 0.4999), (1.995, 0.8694, 0.9999), (2.027, 0.7639, 0.4999), (2.027, 0.7639, 0.9999), (2.038, 0.6542, 0.4999), (2.038, 0.6542, 0.9999), (2.027, 0.5445, 0.4999), (2.027, 0.5445, 0.9999), (1.995, 0.439, 0.4999), (1.995, 0.439, 0.9999), (1.943, 0.3418, 0.4999), (1.943, 0.3418, 0.9999), (1.873, 0.2566, 0.4999), (1.873, 0.2566, 0.9999), (1.788, 0.1867, 0.4999), (1.788, 0.1867, 0.9999), (1.691, 0.1347, 0.4999), (1.691, 0.1347, 0.9999), (1.585, 0.1027, 0.4999), (1.585, 0.1027, 0.9999), (1.476, 0.09192, 0.4999), (1.476, 0.09192, 0.9999), (1.366, 0.1027, 0.4999), (1.366, 0.1027, 0.9999), (1.261, 0.1347, 0.4999), (1.261, 0.1347, 0.9999), (1.163, 0.1867, 0.4999), (1.163, 0.1867, 0.9999), (1.078, 0.2566, 0.4999), (1.078, 0.2566, 0.9999), (1.008, 0.3418, 0.4999), (1.008, 0.3418, 0.9999), (0.9563, 0.439, 0.4999), (0.9563, 0.439, 0.9999), (0.9243, 0.5445, 0.4999), (0.9243, 0.5445, 0.9999), (0.9135, 0.6542, 0.4999), (0.9135, 0.6542, 0.9999), (0.9243, 0.7639, 0.4999), (0.9243, 0.7639, 0.9999), (0.9563, 0.8694, 0.4999), (0.9563, 0.8694, 0.9999), (1.008, 0.9666, 0.4999), (1.008, 0.9666, 0.9999), (1.078, 1.052, 0.4999), (1.078, 1.052, 0.9999), (1.163, 1.122, 0.4999), (1.163, 1.122, 0.9999), (1.261, 1.174, 0.4999), (1.261, 1.174, 0.9999), (1.366, 1.206, 0.4999), (1.366, 1.206, 0.9999)], [], [(0, 1, 3, 2), (2, 3, 7, 6), (6, 7, 5, 4), (4, 5, 1, 0), (2, 6, 4, 0), (7, 3, 1, 5), (8, 9, 11, 10), (10, 11, 13, 12), (12, 13, 15, 14), (14, 15, 17, 16), (16, 17, 19, 18), (18, 19, 21, 20), (20, 21, 23, 22), (22, 23, 25, 24), (24, 25, 27, 26), (26, 27, 29, 28), (28, 29, 31, 30), (30, 31, 33, 32), (32, 33, 35, 34), (34, 35, 37, 36), (36, 37, 39, 38), (38, 39, 41, 40), (40, 41, 43, 42), (42, 43, 45, 44), (44, 45, 47, 46), (46, 47, 49, 48), (48, 49, 51, 50), (50, 51, 53, 52), (52, 53, 55, 54), (54, 55, 57, 56), (56, 57, 59, 58), (58, 59, 61, 60), (60, 61, 63, 62), (62, 63, 65, 64), (64, 65, 67, 66), (66, 67, 69, 68), (11, 9, 71, 69, 67, 65, 63, 61, 59, 57, 55, 53, 51, 49, 47, 45, 43, 41, 39, 37, 35, 33, 31, 29, 27, 25, 23, 21, 19, 17, 15, 13), (68, 69, 71, 70), (70, 71, 9, 8), (8, 10, 12, 14, 16, 18, 20, 22, 24, 26, 28, 30, 32, 34, 36, 38, 40, 42, 44, 46, 48, 50, 52, 54, 56, 58, 60, 62, 64, 66, 68, 70)])
me_cube_008.polygons.foreach_set('material_index', [0, 0, 0, 0, 1, 0, 1, 1, 1, 1, 1, 1, 1, 1, 1, 1, 1, 1, 1, 1, 1, 1, 1, 1, 1, 1, 1, 1, 1, 1, 1, 1, 1, 1, 1, 1, 1, 1, 1, 1])
me_cube_008.materials.append(mat_material_001)
me_cube_008.materials.append(mat_dark)
me_cube_008.use_remesh_preserve_volume = False
me_cube_008.use_remesh_preserve_attributes = False
me_cube_008.use_mirror_vertex_groups = False
me_cube_008.update()

# ---- objects
ob_cube_007 = bpy.data.objects.new('Cube.007', me_cube_010)
ob_cube_002 = bpy.data.objects.new('Cube.002', me_cube_004)
ob_cube = bpy.data.objects.new('Cube', me_cube)
ob_lamp = bpy.data.objects.new('Lamp', light_lamp)
ob_camera = bpy.data.objects.new('Camera', cam_camera)
ob_cube_003 = bpy.data.objects.new('Cube.003', me_cube_006)
ob_cube_004 = bpy.data.objects.new('Cube.004', me_cube_005)
ob_cube_005 = bpy.data.objects.new('Cube.005', me_cube_007)
ob_cube_006 = bpy.data.objects.new('Cube.006', me_cube_008)

# ---- transforms, parenting, visibility, modifiers, constraints
ob_cube_007.location = (18.79, 1.254, 6.952)
ob_cube_007.lineart.crease_threshold = 0.0
ob_cube_002.location = (20.0, 10.0, 2.0)
ob_cube_002.lineart.crease_threshold = 0.0
ob_cube.location = (0.0, 0.0, 0.0)
ob_cube.lock_rotations_4d = False
ob_cube.empty_display_type = 'ARROWS'
ob_cube.lineart.crease_threshold = 0.0
ob_lamp.location = (-18.23, 1.131, 22.83)
ob_lamp.rotation_euler = (-0.4462, 0.8095, 2.7)
ob_lamp.lock_rotations_4d = False
ob_lamp.empty_display_type = 'ARROWS'
ob_lamp.color = (0.0, 0.0, 0.0, 0.0)
ob_lamp.lineart.crease_threshold = 0.0
ob_camera.location = (17.52, -43.99, 45.61)
ob_camera.rotation_euler = (4.067, 3.15, -15.84)
ob_camera.lock_rotations_4d = False
ob_camera.empty_display_type = 'ARROWS'
ob_camera.color = (0.0, 0.0, 0.0, 0.0)
ob_camera.display_type = 'WIRE'
ob_camera.lineart.crease_threshold = 0.0
ob_cube_003.location = (0.4225, 4.652, 1.0)
ob_cube_003.rotation_euler = (0.0, 0.0, -1.571)
ob_cube_003.lineart.crease_threshold = 0.0
ob_cube_004.location = (0.5, 12.5, 5.0)
ob_cube_004.lineart.crease_threshold = 0.0
ob_cube_005.location = (33.23, 8.818, 2.0)
ob_cube_005.lineart.crease_threshold = 0.0
ob_cube_006.location = (2.952, 10.42, 2.0)
ob_cube_006.rotation_euler = (0.0, 0.0, 1.571)
ob_cube_006.scale = (0.7, 0.7, 0.7)
ob_cube_006.lineart.crease_threshold = 0.0

# ---- collection membership
col_collection_1.objects.link(ob_cube_007)
col_collection_1.objects.link(ob_cube_002)
col_collection_1.objects.link(ob_cube)
col_collection_1.objects.link(ob_lamp)
col_collection_1.objects.link(ob_camera)
col_collection_1.objects.link(ob_cube_003)
col_collection_1.objects.link(ob_cube_004)
col_collection_1.objects.link(ob_cube_005)
col_collection_1.objects.link(ob_cube_006)

# ---- scene / render settings (as saved in the file)
scene.camera = ob_camera
scene.frame_start = 1; scene.frame_end = 250; scene.frame_set(1)
scene.render.engine = 'BLENDER_EEVEE_NEXT'
scene.render.resolution_percentage = 50
scene.render.dither_intensity = 0.0
scene.cycles.use_denoising = False
scene.cycles.samples = 128
scene.cycles.sampling_pattern = 'TABULATED_SOBOL'
scene.cycles.use_adaptive_sampling = False
scene.cycles.use_light_tree = False
scene.cycles.blur_glossy = 0.0
scene.cycles.sample_clamp_indirect = 0.0
scene.view_settings.view_transform = 'Standard'
bpy.context.view_layer.update()
